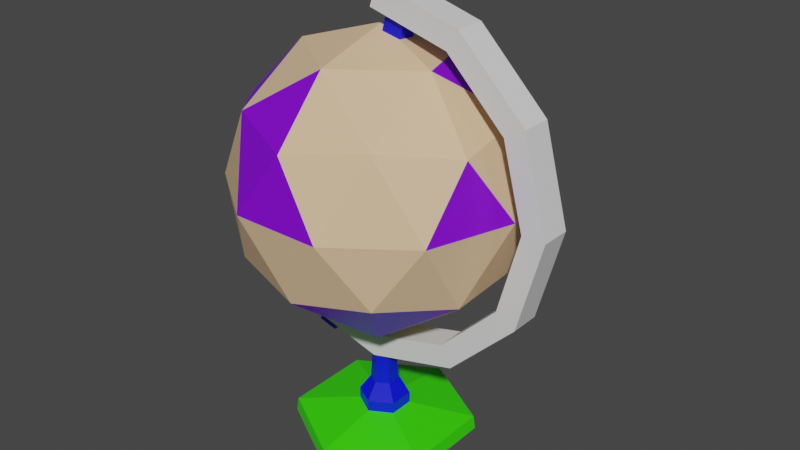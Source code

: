 # Source: globe.blend  (saved by Blender 3.6.11; exported with 4.5.12 LTS)
import bpy
from mathutils import Matrix  # noqa: F401  (used for matrix-valued properties, if any)

bpy.ops.wm.read_factory_settings(use_empty=True)
scene = bpy.context.scene
scene.name = 'Scene'

# ---- materials (node trees are filled in below, after node groups)
mat_material_001 = bpy.data.materials.new('Material.001')
mat_material_001.use_transparent_shadow = False
mat_material_002 = bpy.data.materials.new('Material.002')
mat_material_002.use_transparent_shadow = False
mat_material_003 = bpy.data.materials.new('Material.003')
mat_material_003.use_transparent_shadow = False
mat_material_004 = bpy.data.materials.new('Material.004')
mat_material_004.use_transparent_shadow = False
mat_material_005 = bpy.data.materials.new('Material.005')
mat_material_005.use_transparent_shadow = False

# ---- material node trees
mat_material_001.use_nodes = True; mat_material_001.node_tree.nodes.clear()
_N = mat_material_001.node_tree.nodes; _L = mat_material_001.node_tree.links
n0 = _N.new('ShaderNodeBsdfPrincipled'); n0.name = 'Principled BSDF'; n0.location = (10, 300)
n0.distribution = 'GGX'
n0.subsurface_method = 'RANDOM_WALK_SKIN'
n0.inputs[0].default_value = (0.8, 0.5476, 0.3278, 1.0)
n0.inputs[3].default_value = 1.45
n0.inputs[27].default_value = (0.0, 0.0, 0.0, 1.0)
n0.inputs[28].default_value = 1.0
n1 = _N.new('ShaderNodeOutputMaterial'); n1.name = 'Material Output'; n1.location = (300, 300)
_L.new(n0.outputs[0], n1.inputs[0])
n1.is_active_output = True
mat_material_002.use_nodes = True; mat_material_002.node_tree.nodes.clear()
_N = mat_material_002.node_tree.nodes; _L = mat_material_002.node_tree.links
n0 = _N.new('ShaderNodeBsdfPrincipled'); n0.name = 'Principled BSDF'; n0.location = (10, 300)
n0.distribution = 'GGX'
n0.subsurface_method = 'RANDOM_WALK_SKIN'
n0.inputs[0].default_value = (0.0, 0.003489, 0.8, 1.0)
n0.inputs[3].default_value = 1.45
n0.inputs[27].default_value = (0.0, 0.0, 0.0, 1.0)
n0.inputs[28].default_value = 1.0
n1 = _N.new('ShaderNodeOutputMaterial'); n1.name = 'Material Output'; n1.location = (300, 300)
_L.new(n0.outputs[0], n1.inputs[0])
n1.is_active_output = True
mat_material_003.use_nodes = True; mat_material_003.node_tree.nodes.clear()
_N = mat_material_003.node_tree.nodes; _L = mat_material_003.node_tree.links
n0 = _N.new('ShaderNodeBsdfPrincipled'); n0.name = 'Principled BSDF'; n0.location = (10, 300)
n0.distribution = 'GGX'
n0.subsurface_method = 'RANDOM_WALK_SKIN'
n0.inputs[0].default_value = (0.03911, 0.8, 0.0, 1.0)
n0.inputs[3].default_value = 1.45
n0.inputs[27].default_value = (0.0, 0.0, 0.0, 1.0)
n0.inputs[28].default_value = 1.0
n1 = _N.new('ShaderNodeOutputMaterial'); n1.name = 'Material Output'; n1.location = (300, 300)
_L.new(n0.outputs[0], n1.inputs[0])
n1.is_active_output = True
mat_material_004.use_nodes = True; mat_material_004.node_tree.nodes.clear()
_N = mat_material_004.node_tree.nodes; _L = mat_material_004.node_tree.links
n0 = _N.new('ShaderNodeBsdfPrincipled'); n0.name = 'Principled BSDF'; n0.location = (10, 300)
n0.distribution = 'GGX'
n0.subsurface_method = 'RANDOM_WALK_SKIN'
n0.inputs[3].default_value = 1.45
n0.inputs[27].default_value = (0.0, 0.0, 0.0, 1.0)
n0.inputs[28].default_value = 1.0
n1 = _N.new('ShaderNodeOutputMaterial'); n1.name = 'Material Output'; n1.location = (300, 300)
_L.new(n0.outputs[0], n1.inputs[0])
n1.is_active_output = True
mat_material_005.use_nodes = True; mat_material_005.node_tree.nodes.clear()
_N = mat_material_005.node_tree.nodes; _L = mat_material_005.node_tree.links
n0 = _N.new('ShaderNodeBsdfPrincipled'); n0.name = 'Principled BSDF'; n0.location = (10, 300)
n0.distribution = 'GGX'
n0.subsurface_method = 'RANDOM_WALK_SKIN'
n0.inputs[0].default_value = (0.2248, 0.0, 0.8, 1.0)
n0.inputs[3].default_value = 1.45
n0.inputs[27].default_value = (0.0, 0.0, 0.0, 1.0)
n0.inputs[28].default_value = 1.0
n1 = _N.new('ShaderNodeOutputMaterial'); n1.name = 'Material Output'; n1.location = (300, 300)
_L.new(n0.outputs[0], n1.inputs[0])
n1.is_active_output = True

# ---- world
world_world = bpy.data.worlds.new('World'); scene.world = world_world
world_world.use_nodes = True; world_world.node_tree.nodes.clear()
_N = world_world.node_tree.nodes; _L = world_world.node_tree.links
n0 = _N.new('ShaderNodeOutputWorld'); n0.name = 'World Output'; n0.location = (300, 300)
n1 = _N.new('ShaderNodeBackground'); n1.name = 'Background'; n1.location = (10, 300)
n1.inputs[0].default_value = (0.05088, 0.05088, 0.05088, 1.0)
_L.new(n1.outputs[0], n0.inputs[0])
n0.is_active_output = True
world_world.color = (0.05088, 0.05088, 0.05088)
world_world.use_sun_shadow = False
world_world.sun_shadow_jitter_overblur = 0.0

# ---- meshes
me_mesh = bpy.data.meshes.new('Mesh')
me_mesh.from_pydata([(2.905e-05, 53.26, 4.33e-06), (2.905e-05, 42.96, 16.66), (15.84, 42.96, 5.147), (9.79, 42.96, -13.48), (-9.79, 42.96, -13.48), (-15.84, 42.96, 5.147), (9.79, 26.31, 13.48), (15.84, 26.31, -5.147), (2.905e-05, 26.31, -16.66), (-15.84, 26.31, -5.147), (-9.79, 26.31, 13.48), (2.905e-05, 16.01, 4.33e-06), (2.905e-05, 50.48, 9.79), (9.311, 50.48, 3.025), (5.755, 50.48, -7.921), (-5.755, 50.48, -7.921), (-9.311, 50.48, 3.025), (9.311, 44.43, 12.82), (15.07, 44.43, -4.895), (2.905e-05, 44.43, -15.84), (-15.07, 44.43, -4.895), (-9.311, 44.43, 12.82), (5.755, 34.64, 17.71), (18.62, 34.64, 4.33e-06), (5.755, 34.64, -17.71), (-15.07, 34.64, -10.95), (-15.07, 34.64, 10.95), (-5.755, 34.64, 17.71), (15.07, 34.64, 10.95), (15.07, 34.64, -10.95), (-5.755, 34.64, -17.71), (-18.62, 34.64, 4.33e-06), (15.07, 24.85, 4.895), (9.311, 24.85, -12.82), (-9.311, 24.85, -12.82), (-15.07, 24.85, 4.895), (2.905e-05, 24.85, 15.84), (5.755, 18.79, 7.921), (9.311, 18.79, -3.026), (2.905e-05, 18.79, -9.791), (-9.311, 18.79, -3.026), (-5.755, 18.79, 7.921), (11.86, 14.09, -1.966), (20.54, 22.77, -1.966), (23.72, 34.63, -1.966), (20.54, 46.49, -1.966), (11.86, 55.17, -1.966), (0.8117, 58.23, -1.966), (-11.24, 13.94, -1.966), (2.905e-05, 10.91, -1.966), (11.86, 14.09, 1.965), (20.54, 22.77, 1.965), (23.72, 34.63, 1.965), (20.54, 46.49, 1.965), (11.86, 55.17, 1.965), (0.8117, 58.23, 1.965), (-11.24, 13.94, 1.965), (2.905e-05, 10.91, 1.965), (10.37, 16.67, -1.966), (17.96, 24.26, -1.966), (20.74, 34.63, -1.966), (17.96, 45.0, -1.966), (10.37, 52.59, -1.966), (2.905e-05, 55.37, -1.966), (-10.37, 16.67, -1.966), (2.905e-05, 13.89, -1.966), (10.37, 16.67, 1.966), (17.96, 24.26, 1.965), (20.74, 34.63, 1.965), (17.96, 45.0, 1.965), (10.37, 52.59, 1.966), (2.905e-05, 55.37, 1.965), (-10.37, 16.67, 1.965), (2.905e-05, 13.89, 1.965), (-9.893, 11.95, -1.147), (-9.893, 11.95, 1.147), (2.526, 58.43, -1.147), (2.526, 58.43, 1.147), (4.975, 57.78, -1.147), (4.975, 57.78, 1.147), (-7.443, 11.3, -1.147), (-7.443, 11.3, 1.147), (10.21, 4.768e-07, 5.895), (10.21, 4.768e-07, -5.895), (1.732e-05, 4.768e-07, -11.79), (-10.21, 4.768e-07, -5.895), (-10.21, 4.768e-07, 5.895), (1.732e-05, 4.768e-07, 11.79), (10.01, 1.776, 5.78), (10.01, 1.776, -5.78), (1.732e-05, 1.776, -11.56), (-10.01, 1.776, -5.78), (-10.01, 1.776, 5.78), (1.732e-05, 1.776, 11.56), (-7.333e-06, 4.768e-07, 4.33e-06), (2.82, 3.083, 1.628), (2.82, 3.083, -1.628), (-7.333e-06, 3.083, -3.256), (-2.82, 3.083, -1.628), (-2.82, 3.083, 1.628), (-7.333e-06, 3.083, 3.256), (2.82, 4.563, 1.628), (2.82, 4.563, -1.628), (-7.333e-06, 4.563, -3.256), (-2.82, 4.563, -1.628), (-2.82, 4.563, 1.628), (-7.333e-06, 4.563, 3.256), (1.555, 6.656, 0.8977), (1.555, 6.656, -0.8977), (-7.333e-06, 6.656, -1.795), (-1.555, 6.656, -0.8977), (-1.555, 6.656, 0.8977), (-7.333e-06, 6.656, 1.795), (1.183, 13.16, 0.683), (1.183, 13.16, -0.6831), (-7.333e-06, 13.16, -9.427e-05), (-7.333e-06, 13.16, -1.366), (-1.183, 13.16, -0.6831), (-1.183, 13.16, 0.683), (-7.333e-06, 13.16, 1.366)], [], [(0, 12, 13), (12, 1, 17), (12, 17, 13), (13, 17, 2), (0, 13, 14), (13, 2, 18), (13, 18, 14), (14, 18, 3), (0, 14, 15), (14, 3, 19), (14, 19, 15), (15, 19, 4), (0, 15, 16), (15, 4, 20), (15, 20, 16), (16, 20, 5), (0, 16, 12), (16, 5, 21), (16, 21, 12), (12, 21, 1), (1, 27, 22), (27, 10, 36), (27, 36, 22), (22, 36, 6), (2, 28, 23), (28, 6, 32), (28, 32, 23), (23, 32, 7), (3, 29, 24), (29, 7, 33), (29, 33, 24), (24, 33, 8), (4, 30, 25), (30, 8, 34), (30, 34, 25), (25, 34, 9), (5, 31, 26), (31, 9, 35), (31, 35, 26), (26, 35, 10), (6, 28, 22), (28, 2, 17), (28, 17, 22), (22, 17, 1), (7, 29, 23), (29, 3, 18), (29, 18, 23), (23, 18, 2), (8, 30, 24), (30, 4, 19), (30, 19, 24), (24, 19, 3), (9, 31, 25), (31, 5, 20), (31, 20, 25), (25, 20, 4), (10, 27, 26), (27, 1, 21), (27, 21, 26), (26, 21, 5), (11, 38, 37), (38, 7, 32), (38, 32, 37), (37, 32, 6), (11, 39, 38), (39, 8, 33), (39, 33, 38), (38, 33, 7), (11, 40, 39), (40, 9, 34), (40, 34, 39), (39, 34, 8), (11, 41, 40), (41, 10, 35), (41, 35, 40), (40, 35, 9), (11, 37, 41), (37, 6, 36), (37, 36, 41), (41, 36, 10), (42, 43, 51, 50), (43, 44, 52, 51), (44, 45, 53, 52), (45, 46, 54, 53), (46, 47, 55, 54), (48, 49, 57, 56), (49, 42, 50, 57), (43, 42, 58, 59), (44, 43, 59, 60), (45, 44, 60, 61), (46, 45, 61, 62), (47, 46, 62, 63), (49, 48, 64, 65), (42, 49, 65, 58), (50, 51, 67, 66), (51, 52, 68, 67), (52, 53, 69, 68), (53, 54, 70, 69), (54, 55, 71, 70), (56, 57, 73, 72), (57, 50, 66, 73), (59, 58, 66, 67), (60, 59, 67, 68), (61, 60, 68, 69), (62, 61, 69, 70), (63, 62, 70, 71), (65, 64, 72, 73), (58, 65, 73, 66), (55, 47, 63, 71), (56, 72, 64, 48), (74, 75, 77, 76), (76, 77, 79, 78), (78, 79, 81, 80), (80, 81, 75, 74), (75, 81, 79, 77), (80, 74, 76, 78), (82, 83, 89, 88), (83, 84, 90, 89), (84, 85, 91, 90), (85, 86, 92, 91), (86, 87, 93, 92), (87, 82, 88, 93), (83, 82, 94), (84, 83, 94), (85, 84, 94), (86, 85, 94), (87, 86, 94), (82, 87, 94), (113, 114, 115), (114, 116, 115), (116, 117, 115), (117, 118, 115), (118, 119, 115), (119, 113, 115), (88, 89, 96, 95), (89, 90, 97, 96), (90, 91, 98, 97), (91, 92, 99, 98), (92, 93, 100, 99), (93, 88, 95, 100), (95, 96, 102, 101), (96, 97, 103, 102), (97, 98, 104, 103), (98, 99, 105, 104), (99, 100, 106, 105), (100, 95, 101, 106), (101, 102, 108, 107), (102, 103, 109, 108), (103, 104, 110, 109), (104, 105, 111, 110), (105, 106, 112, 111), (106, 101, 107, 112), (107, 108, 114, 113), (108, 109, 116, 114), (109, 110, 117, 116), (110, 111, 118, 117), (111, 112, 119, 118), (112, 107, 113, 119)])
me_mesh.polygons.foreach_set('use_smooth', [True] * 158)
me_mesh.polygons.foreach_set('material_index', [0, 0, 0, 0, 0, 0, 4, 4, 0, 0, 0, 0, 0, 0, 0, 4, 0, 4, 0, 4, 4, 0, 0, 0, 4, 0, 0, 0, 0, 0, 4, 4, 0, 0, 0, 0, 0, 4, 4, 0, 0, 0, 0, 0, 0, 0, 0, 0, 4, 0, 4, 0, 0, 0, 0, 0, 0, 4, 0, 0, 0, 0, 0, 4, 0, 0, 0, 0, 0, 0, 4, 0, 0, 0, 0, 0, 4, 4, 0, 0, 3, 3, 3, 3, 3, 3, 3, 3, 3, 3, 3, 3, 3, 3, 3, 3, 3, 3, 3, 3, 3, 3, 3, 3, 3, 3, 3, 3, 3, 3, 1, 1, 1, 1, 1, 1, 2, 2, 2, 2, 2, 2, 2, 2, 2, 2, 2, 2, 1, 1, 1, 1, 1, 1, 2, 2, 2, 2, 2, 2, 1, 1, 1, 1, 1, 1, 1, 1, 1, 1, 1, 1, 1, 1, 1, 1, 1, 1])
_k = set([(0, 12), (0, 13), (0, 14), (0, 15), (0, 16), (1, 12), (1, 17), (1, 21), (1, 22), (1, 27), (2, 13), (2, 17), (2, 18), (2, 23), (2, 28), (3, 14), (3, 18), (3, 19), (3, 24), (3, 29), (4, 15), (4, 19), (4, 20), (4, 25), (4, 30), (5, 16), (5, 20), (5, 21), (5, 26), (5, 31), (6, 22), (6, 28), (6, 32), (6, 36), (6, 37), (7, 23), (7, 29), (7, 32), (7, 33), (7, 38), (8, 24), (8, 30), (8, 33), (8, 34), (8, 39), (9, 25), (9, 31), (9, 34), (9, 35), (9, 40), (10, 26), (10, 27), (10, 35), (10, 36), (10, 41), (11, 37), (11, 38), (11, 39), (11, 40), (11, 41), (12, 13), (12, 16), (12, 17), (12, 21), (13, 14), (13, 17), (13, 18), (14, 15), (14, 18), (14, 19), (15, 16), (15, 19), (15, 20), (16, 20), (16, 21), (17, 22), (17, 28), (18, 23), (18, 29), (19, 24), (19, 30), (20, 25), (20, 31), (21, 26), (21, 27), (22, 27), (22, 28), (22, 36), (23, 28), (23, 29), (23, 32), (24, 29), (24, 30), (24, 33), (25, 30), (25, 31), (25, 34), (26, 27), (26, 31), (26, 35), (27, 36), (28, 32), (29, 33), (30, 34), (31, 35), (32, 37), (32, 38), (33, 38), (33, 39), (34, 39), (34, 40), (35, 40), (35, 41), (36, 37), (36, 41), (37, 38), (37, 41), (38, 39), (39, 40), (40, 41), (42, 43), (42, 49), (42, 50), (43, 44), (43, 51), (44, 45), (44, 52), (45, 46), (45, 53), (46, 47), (46, 54), (47, 55), (47, 63), (48, 49), (48, 56), (48, 64), (49, 57), (50, 51), (50, 57), (51, 52), (52, 53), (53, 54), (54, 55), (55, 71), (56, 57), (56, 72), (58, 59), (58, 65), (58, 66), (59, 60), (59, 67), (60, 61), (60, 68), (61, 62), (61, 69), (62, 63), (62, 70), (63, 71), (64, 65), (64, 72), (65, 73), (66, 67), (66, 73), (67, 68), (68, 69), (69, 70), (70, 71), (72, 73), (74, 75), (74, 76), (74, 80), (75, 77), (75, 81), (76, 77), (76, 78), (77, 79), (78, 79), (78, 80), (79, 81), (80, 81), (82, 83), (82, 87), (82, 88), (83, 84), (83, 89), (84, 85), (84, 90), (85, 86), (85, 91), (86, 87), (86, 92), (87, 93), (88, 89), (88, 93), (88, 95), (89, 90), (89, 96), (90, 91), (90, 97), (91, 92), (91, 98), (92, 93), (92, 99), (93, 100), (95, 96), (95, 100), (95, 101), (96, 97), (96, 102), (97, 98), (97, 103), (98, 99), (98, 104), (99, 100), (99, 105), (100, 106), (101, 102), (101, 106), (101, 107), (102, 103), (102, 108), (103, 104), (103, 109), (104, 105), (104, 110), (105, 106), (105, 111), (106, 112), (107, 108), (107, 112), (107, 113), (108, 109), (108, 114), (109, 110), (109, 116), (110, 111), (110, 117), (111, 112), (111, 118), (112, 119), (113, 114), (113, 119), (114, 116), (116, 117), (117, 118), (118, 119)])
me_mesh.attributes.new('sharp_edge', 'BOOLEAN', 'EDGE').data.foreach_set('value', [ (min(e.vertices), max(e.vertices)) in _k for e in me_mesh.edges])
_uv = me_mesh.uv_layers.new(name='map1')
_uv.uv.foreach_set('vector', [0.3368, 0.4489, 0.3368, 0.4489, 0.3368, 0.4489, 0.3368, 0.4489, 0.3368, 0.4489, 0.3368, 0.4489, 0.3368, 0.4489, 0.3368, 0.4489, 0.3368, 0.4489, 0.1763, 0.3006, 0.1763, 0.3006, 0.1763, 0.3006, 0.3368, 0.4489, 0.3368, 0.4489, 0.3368, 0.4489, 0.3368, 0.4489, 0.3368, 0.4489, 0.3368, 0.4489, 0.3368, 0.4489, 0.3368, 0.4489, 0.3368, 0.4489, 0.3368, 0.4489, 0.3368, 0.4489, 0.3368, 0.4489, 0.1763, 0.3006, 0.1763, 0.3006, 0.1763, 0.3006, 0.3368, 0.4489, 0.3368, 0.4489, 0.3368, 0.4489, 0.1763, 0.3006, 0.1763, 0.3006, 0.1763, 0.3006, 0.1763, 0.3006, 0.1763, 0.3006, 0.1763, 0.3006, 0.1763, 0.3006, 0.1763, 0.3006, 0.1763, 0.3006, 0.1763, 0.3006, 0.1763, 0.3006, 0.1763, 0.3006, 0.1763, 0.3006, 0.1763, 0.3006, 0.1763, 0.3006, 0.1763, 0.3006, 0.1763, 0.3006, 0.1763, 0.3006, 0.3368, 0.4489, 0.3368, 0.4489, 0.3368, 0.4489, 0.3368, 0.4489, 0.3368, 0.4489, 0.3368, 0.4489, 0.3368, 0.4489, 0.3368, 0.4489, 0.3368, 0.4489, 0.3368, 0.4489, 0.3368, 0.4489, 0.3368, 0.4489, 0.3368, 0.4489, 0.3368, 0.4489, 0.3368, 0.4489, 0.3368, 0.4489, 0.3368, 0.4489, 0.3368, 0.4489, 0.3368, 0.4489, 0.3368, 0.4489, 0.3368, 0.4489, 0.3368, 0.4489, 0.3368, 0.4489, 0.3368, 0.4489, 0.3368, 0.4489, 0.3368, 0.4489, 0.3368, 0.4489, 0.1763, 0.3006, 0.1763, 0.3006, 0.1763, 0.3006, 0.3368, 0.4489, 0.3368, 0.4489, 0.3368, 0.4489, 0.3368, 0.4489, 0.3368, 0.4489, 0.3368, 0.4489, 0.3368, 0.4489, 0.3368, 0.4489, 0.3368, 0.4489, 0.1763, 0.3006, 0.1763, 0.3006, 0.1763, 0.3006, 0.3368, 0.4489, 0.3368, 0.4489, 0.3368, 0.4489, 0.3368, 0.4489, 0.3368, 0.4489, 0.3368, 0.4489, 0.3368, 0.4489, 0.3368, 0.4489, 0.3368, 0.4489, 0.1763, 0.3006, 0.1763, 0.3006, 0.1763, 0.3006, 0.1763, 0.3006, 0.1763, 0.3006, 0.1763, 0.3006, 0.3368, 0.4489, 0.3368, 0.4489, 0.3368, 0.4489, 0.3368, 0.4489, 0.3368, 0.4489, 0.3368, 0.4489, 0.3368, 0.4489, 0.3368, 0.4489, 0.3368, 0.4489, 0.3368, 0.4489, 0.3368, 0.4489, 0.3368, 0.4489, 0.3368, 0.4489, 0.3368, 0.4489, 0.3368, 0.4489, 0.1763, 0.3006, 0.1763, 0.3006, 0.1763, 0.3006, 0.3368, 0.4489, 0.3368, 0.4489, 0.3368, 0.4489, 0.3368, 0.4489, 0.3368, 0.4489, 0.3368, 0.4489, 0.3368, 0.4489, 0.3368, 0.4489, 0.3368, 0.4489, 0.3368, 0.4489, 0.3368, 0.4489, 0.3368, 0.4489, 0.3368, 0.4489, 0.3368, 0.4489, 0.3368, 0.4489, 0.3368, 0.4489, 0.3368, 0.4489, 0.3368, 0.4489, 0.3368, 0.4489, 0.3368, 0.4489, 0.3368, 0.4489, 0.3368, 0.4489, 0.3368, 0.4489, 0.3368, 0.4489, 0.3368, 0.4489, 0.3368, 0.4489, 0.3368, 0.4489, 0.3368, 0.4489, 0.3368, 0.4489, 0.3368, 0.4489, 0.3368, 0.4489, 0.3368, 0.4489, 0.3368, 0.4489, 0.3368, 0.4489, 0.3368, 0.4489, 0.3368, 0.4489, 0.3368, 0.4489, 0.3368, 0.4489, 0.3368, 0.4489, 0.3368, 0.4489, 0.3368, 0.4489, 0.3368, 0.4489, 0.3368, 0.4489, 0.3368, 0.4489, 0.3368, 0.4489, 0.1763, 0.3006, 0.1763, 0.3006, 0.1763, 0.3006, 0.1763, 0.3006, 0.1763, 0.3006, 0.1763, 0.3006, 0.1763, 0.3006, 0.1763, 0.3006, 0.1763, 0.3006, 0.3368, 0.4489, 0.3368, 0.4489, 0.3368, 0.4489, 0.3368, 0.4489, 0.3368, 0.4489, 0.3368, 0.4489, 0.3368, 0.4489, 0.3368, 0.4489, 0.3368, 0.4489, 0.3368, 0.4489, 0.3368, 0.4489, 0.3368, 0.4489, 0.1763, 0.3006, 0.1763, 0.3006, 0.1763, 0.3006, 0.3368, 0.4489, 0.3368, 0.4489, 0.3368, 0.4489, 0.3368, 0.4489, 0.3368, 0.4489, 0.3368, 0.4489, 0.3368, 0.4489, 0.3368, 0.4489, 0.3368, 0.4489, 0.3368, 0.4489, 0.3368, 0.4489, 0.3368, 0.4489, 0.3368, 0.4489, 0.3368, 0.4489, 0.3368, 0.4489, 0.1763, 0.3006, 0.1763, 0.3006, 0.1763, 0.3006, 0.3368, 0.4489, 0.3368, 0.4489, 0.3368, 0.4489, 0.3368, 0.4489, 0.3368, 0.4489, 0.3368, 0.4489, 0.3368, 0.4489, 0.3368, 0.4489, 0.3368, 0.4489, 0.3368, 0.4489, 0.3368, 0.4489, 0.3368, 0.4489, 0.3368, 0.4489, 0.3368, 0.4489, 0.3368, 0.4489, 0.3368, 0.4489, 0.3368, 0.4489, 0.3368, 0.4489, 0.3368, 0.4489, 0.3368, 0.4489, 0.3368, 0.4489, 0.3368, 0.4489, 0.3368, 0.4489, 0.3368, 0.4489, 0.3368, 0.4489, 0.3368, 0.4489, 0.3368, 0.4489, 0.3368, 0.4489, 0.3368, 0.4489, 0.3368, 0.4489, 0.06001, 0.326, 0.06001, 0.326, 0.06001, 0.326, 0.06001, 0.326, 0.06001, 0.326, 0.06001, 0.326, 0.06001, 0.326, 0.06001, 0.326, 0.06001, 0.326, 0.06001, 0.326, 0.06001, 0.326, 0.06001, 0.326, 0.06001, 0.326, 0.06001, 0.326, 0.06001, 0.326, 0.06001, 0.326, 0.06001, 0.326, 0.06001, 0.326, 0.06001, 0.326, 0.06001, 0.326, 0.06001, 0.326, 0.06001, 0.326, 0.06001, 0.326, 0.06001, 0.326, 0.06001, 0.326, 0.06001, 0.326, 0.06001, 0.326, 0.06001, 0.326, 0.06001, 0.326, 0.06001, 0.326, 0.06001, 0.326, 0.06001, 0.326, 0.06001, 0.326, 0.06001, 0.326, 0.06001, 0.326, 0.06001, 0.326, 0.06001, 0.326, 0.06001, 0.326, 0.06001, 0.326, 0.06001, 0.326, 0.06001, 0.326, 0.06001, 0.326, 0.06001, 0.326, 0.06001, 0.326, 0.06001, 0.326, 0.06001, 0.326, 0.06001, 0.326, 0.06001, 0.326, 0.06001, 0.326, 0.06001, 0.326, 0.06001, 0.326, 0.06001, 0.326, 0.06001, 0.326, 0.06001, 0.326, 0.06001, 0.326, 0.06001, 0.326, 0.06001, 0.326, 0.06001, 0.326, 0.06001, 0.326, 0.06001, 0.326, 0.06001, 0.326, 0.06001, 0.326, 0.06001, 0.326, 0.06001, 0.326, 0.06001, 0.326, 0.06001, 0.326, 0.06001, 0.326, 0.06001, 0.326, 0.06001, 0.326, 0.06001, 0.326, 0.06001, 0.326, 0.06001, 0.326, 0.06001, 0.326, 0.06001, 0.326, 0.06001, 0.326, 0.06001, 0.326, 0.06001, 0.326, 0.06001, 0.326, 0.06001, 0.326, 0.06001, 0.326, 0.06001, 0.326, 0.06001, 0.326, 0.06001, 0.326, 0.06001, 0.326, 0.06001, 0.326, 0.06001, 0.326, 0.06001, 0.326, 0.06001, 0.326, 0.06001, 0.326, 0.06001, 0.326, 0.06001, 0.326, 0.06001, 0.326, 0.06001, 0.326, 0.06001, 0.326, 0.06001, 0.326, 0.06001, 0.326, 0.06001, 0.326, 0.06001, 0.326, 0.06001, 0.326, 0.06001, 0.326, 0.06001, 0.326, 0.06001, 0.326, 0.06001, 0.326, 0.06001, 0.326, 0.06001, 0.326, 0.06001, 0.326, 0.06001, 0.326, 0.06001, 0.326, 0.06001, 0.326, 0.06001, 0.326, 0.06001, 0.326, 0.06001, 0.326, 0.06001, 0.326, 0.06001, 0.326, 0.06001, 0.326, 0.06001, 0.326, 0.06001, 0.326, 0.06001, 0.326, 0.06001, 0.326, 0.06001, 0.326, 0.1005, 0.3795, 0.1005, 0.3795, 0.1002, 0.3786, 0.1003, 0.3786, 0.1003, 0.3786, 0.1002, 0.3786, 0.1002, 0.3786, 0.1002, 0.3786, 0.1002, 0.3786, 0.1002, 0.3786, 0.1004, 0.3796, 0.1005, 0.3795, 0.1005, 0.3795, 0.1004, 0.3796, 0.1005, 0.3795, 0.1005, 0.3795, 0.1005, 0.3795, 0.1004, 0.3796, 0.1002, 0.3786, 0.1002, 0.3786, 0.1005, 0.3795, 0.1005, 0.3795, 0.1003, 0.3786, 0.1002, 0.3786, 0.08075, 0.2768, 0.0811, 0.2766, 0.0811, 0.2766, 0.08076, 0.2767, 0.0811, 0.2766, 0.08158, 0.2767, 0.08157, 0.2766, 0.0811, 0.2766, 0.08158, 0.2767, 0.08175, 0.2769, 0.08174, 0.2769, 0.08157, 0.2766, 0.08175, 0.2769, 0.0814, 0.2772, 0.0814, 0.2771, 0.08174, 0.2769, 0.0814, 0.2772, 0.08087, 0.2771, 0.08088, 0.277, 0.0814, 0.2771, 0.08087, 0.2771, 0.08075, 0.2768, 0.08076, 0.2767, 0.08088, 0.277, 0.0811, 0.2766, 0.08075, 0.2768, 0.08124, 0.2769, 0.08158, 0.2767, 0.0811, 0.2766, 0.08124, 0.2769, 0.08175, 0.2769, 0.08158, 0.2767, 0.08124, 0.2769, 0.0814, 0.2772, 0.08175, 0.2769, 0.08124, 0.2769, 0.08087, 0.2771, 0.0814, 0.2772, 0.08124, 0.2769, 0.08075, 0.2768, 0.08087, 0.2771, 0.08124, 0.2769, 0.05996, 0.3509, 0.05996, 0.3509, 0.05996, 0.3509, 0.05996, 0.3509, 0.05996, 0.3509, 0.05996, 0.3509, 0.05996, 0.3509, 0.05996, 0.3509, 0.05996, 0.3509, 0.05996, 0.3509, 0.05996, 0.3509, 0.05996, 0.3509, 0.05996, 0.3509, 0.05996, 0.3509, 0.05996, 0.3509, 0.05996, 0.3509, 0.05996, 0.3509, 0.05996, 0.3509, 0.08076, 0.2767, 0.0811, 0.2766, 0.08116, 0.2766, 0.08095, 0.2767, 0.0811, 0.2766, 0.08157, 0.2766, 0.08144, 0.2766, 0.08116, 0.2766, 0.08157, 0.2766, 0.08174, 0.2769, 0.08153, 0.2768, 0.08144, 0.2766, 0.08174, 0.2769, 0.0814, 0.2771, 0.08133, 0.2769, 0.08153, 0.2768, 0.0814, 0.2771, 0.08088, 0.277, 0.08103, 0.2769, 0.08133, 0.2769, 0.08088, 0.277, 0.08076, 0.2767, 0.08095, 0.2767, 0.08103, 0.2769, 0.02604, 0.279, 0.02587, 0.2789, 0.02588, 0.2787, 0.02604, 0.2788, 0.02587, 0.2789, 0.02618, 0.2788, 0.02619, 0.2786, 0.02588, 0.2787, 0.02618, 0.2788, 0.02666, 0.2789, 0.02667, 0.2787, 0.02619, 0.2786, 0.02666, 0.2789, 0.02686, 0.279, 0.02687, 0.2788, 0.02667, 0.2787, 0.02686, 0.279, 0.02655, 0.2791, 0.02656, 0.2789, 0.02687, 0.2788, 0.02655, 0.2791, 0.02604, 0.279, 0.02604, 0.2788, 0.02656, 0.2789, 0.02604, 0.2788, 0.02588, 0.2787, 0.0261, 0.2785, 0.0262, 0.2785, 0.02588, 0.2787, 0.02619, 0.2786, 0.02627, 0.2784, 0.0261, 0.2785, 0.02619, 0.2786, 0.02667, 0.2787, 0.02654, 0.2784, 0.02627, 0.2784, 0.02667, 0.2787, 0.02687, 0.2788, 0.02665, 0.2785, 0.02654, 0.2784, 0.02687, 0.2788, 0.02656, 0.2789, 0.02648, 0.2785, 0.02665, 0.2785, 0.02656, 0.2789, 0.02604, 0.2788, 0.0262, 0.2785, 0.02648, 0.2785, 0.05996, 0.3509, 0.05996, 0.3509, 0.05996, 0.3509, 0.05996, 0.3509, 0.05996, 0.3509, 0.05996, 0.3509, 0.05996, 0.3509, 0.05996, 0.3509, 0.05996, 0.3509, 0.05996, 0.3509, 0.05996, 0.3509, 0.05996, 0.3509, 0.05996, 0.3509, 0.05996, 0.3509, 0.05996, 0.3509, 0.05996, 0.3509, 0.05996, 0.3509, 0.05996, 0.3509, 0.05996, 0.3509, 0.05996, 0.3509, 0.05996, 0.3509, 0.05996, 0.3509, 0.05996, 0.3509, 0.05996, 0.3509])
_uv.active_render = True
_uv = me_mesh.uv_layers.new(name='UVChannel_1')
_uv.uv.foreach_set('vector', [0.6, 1.0, 0.5, 0.8238, 0.7, 0.8238, 0.5, 0.8238, 0.5, 0.6476, 0.6, 0.6762, 0.5, 0.8238, 0.6, 0.6762, 0.7, 0.8238, 0.7, 0.8238, 0.6, 0.6762, 0.7, 0.6476, 0.8, 1.0, 0.7, 0.8238, 0.9, 0.8238, 0.7, 0.8238, 0.7, 0.6476, 0.8, 0.6762, 0.7, 0.8238, 0.8, 0.6762, 0.9, 0.8238, 0.9, 0.8238, 0.8, 0.6762, 0.9, 0.6476, 3.725e-08, 1.0, -0.1, 0.8238, 0.1, 0.8238, -0.1, 0.8238, -0.1, 0.6476, 3.795e-08, 0.6762, -0.1, 0.8238, 3.795e-08, 0.6762, 0.1, 0.8238, 0.1, 0.8238, 3.795e-08, 0.6762, 0.1, 0.6476, 0.2, 1.0, 0.1, 0.8238, 0.3, 0.8238, 0.1, 0.8238, 0.1, 0.6476, 0.2, 0.6762, 0.1, 0.8238, 0.2, 0.6762, 0.3, 0.8238, 0.3, 0.8238, 0.2, 0.6762, 0.3, 0.6476, 0.4, 1.0, 0.3, 0.8238, 0.5, 0.8238, 0.3, 0.8238, 0.3, 0.6476, 0.4, 0.6762, 0.3, 0.8238, 0.4, 0.6762, 0.5, 0.8238, 0.5, 0.8238, 0.4, 0.6762, 0.5, 0.6476, 0.5, 0.6476, 0.45, 0.5, 0.55, 0.5, 0.45, 0.5, 0.4, 0.3524, 0.5, 0.3238, 0.45, 0.5, 0.5, 0.3238, 0.55, 0.5, 0.55, 0.5, 0.5, 0.3238, 0.6, 0.3524, 0.7, 0.6476, 0.65, 0.5, 0.75, 0.5, 0.65, 0.5, 0.6, 0.3524, 0.7, 0.3238, 0.65, 0.5, 0.7, 0.3238, 0.75, 0.5, 0.75, 0.5, 0.7, 0.3238, 0.8, 0.3524, 0.9, 0.6476, 0.85, 0.5, 0.95, 0.5, 0.85, 0.5, 0.8, 0.3524, 0.9, 0.3238, 0.85, 0.5, 0.9, 0.3238, 0.95, 0.5, -0.05, 0.5, -0.1, 0.3238, 3.795e-08, 0.3524, 0.1, 0.6476, 0.05, 0.5, 0.15, 0.5, 0.05, 0.5, 3.795e-08, 0.3524, 0.1, 0.3238, 0.05, 0.5, 0.1, 0.3238, 0.15, 0.5, 0.15, 0.5, 0.1, 0.3238, 0.2, 0.3524, 0.3, 0.6476, 0.25, 0.5, 0.35, 0.5, 0.25, 0.5, 0.2, 0.3524, 0.3, 0.3238, 0.25, 0.5, 0.3, 0.3238, 0.35, 0.5, 0.35, 0.5, 0.3, 0.3238, 0.4, 0.3524, 0.6, 0.3524, 0.65, 0.5, 0.55, 0.5, 0.65, 0.5, 0.7, 0.6476, 0.6, 0.6762, 0.65, 0.5, 0.6, 0.6762, 0.55, 0.5, 0.55, 0.5, 0.6, 0.6762, 0.5, 0.6476, 0.8, 0.3524, 0.85, 0.5, 0.75, 0.5, 0.85, 0.5, 0.9, 0.6476, 0.8, 0.6762, 0.85, 0.5, 0.8, 0.6762, 0.75, 0.5, 0.75, 0.5, 0.8, 0.6762, 0.7, 0.6476, 3.795e-08, 0.3524, 0.05, 0.5, -0.05, 0.5, 0.05, 0.5, 0.1, 0.6476, 3.795e-08, 0.6762, 0.05, 0.5, 3.795e-08, 0.6762, -0.05, 0.5, -0.05, 0.5, 3.795e-08, 0.6762, -0.1, 0.6476, 0.2, 0.3524, 0.25, 0.5, 0.15, 0.5, 0.25, 0.5, 0.3, 0.6476, 0.2, 0.6762, 0.25, 0.5, 0.2, 0.6762, 0.15, 0.5, 0.15, 0.5, 0.2, 0.6762, 0.1, 0.6476, 0.4, 0.3524, 0.45, 0.5, 0.35, 0.5, 0.45, 0.5, 0.5, 0.6476, 0.4, 0.6762, 0.45, 0.5, 0.4, 0.6762, 0.35, 0.5, 0.35, 0.5, 0.4, 0.6762, 0.3, 0.6476, 0.7, 0.0, 0.8, 0.1762, 0.6, 0.1762, 0.8, 0.1762, 0.8, 0.3524, 0.7, 0.3238, 0.8, 0.1762, 0.7, 0.3238, 0.6, 0.1762, 0.6, 0.1762, 0.7, 0.3238, 0.6, 0.3524, -0.1, 0.0, 3.795e-08, 0.1762, -0.2, 0.1762, 3.795e-08, 0.1762, 3.795e-08, 0.3524, -0.1, 0.3238, 3.795e-08, 0.1762, -0.1, 0.3238, -0.2, 0.1762, 0.8, 0.1762, 0.9, 0.3238, 0.8, 0.3524, 0.1, 0.0, 0.2, 0.1762, 3.795e-08, 0.1762, 0.2, 0.1762, 0.2, 0.3524, 0.1, 0.3238, 0.2, 0.1762, 0.1, 0.3238, 3.795e-08, 0.1762, 3.795e-08, 0.1762, 0.1, 0.3238, 3.795e-08, 0.3524, 0.3, 0.0, 0.4, 0.1762, 0.2, 0.1762, 0.4, 0.1762, 0.4, 0.3524, 0.3, 0.3238, 0.4, 0.1762, 0.3, 0.3238, 0.2, 0.1762, 0.2, 0.1762, 0.3, 0.3238, 0.2, 0.3524, 0.5, 0.0, 0.6, 0.1762, 0.4, 0.1762, 0.6, 0.1762, 0.6, 0.3524, 0.5, 0.3238, 0.6, 0.1762, 0.5, 0.3238, 0.4, 0.1762, 0.4, 0.1762, 0.5, 0.3238, 0.4, 0.3524, 0.3, 0.0, 0.3, 0.0, 0.3, 0.0, 0.3, 0.0, 0.3, 0.0, 0.3, 0.0, 0.3, 0.0, 0.3, 0.0, 0.3, 0.0, 0.3, 0.0, 0.3, 0.0, 0.3, 0.0, 0.3, 0.0, 0.3, 0.0, 0.3, 0.0, 0.3, 0.0, 0.3, 0.0, 0.3, 0.0, 0.3, 0.0, 0.3, 0.0, 0.3, 0.0, 0.3, 0.0, 0.3, 0.0, 0.3, 0.0, 0.3, 0.0, 0.3, 0.0, 0.3, 0.0, 0.3, 0.0, 0.3, 0.0, 0.3, 0.0, 0.3, 0.0, 0.3, 0.0, 0.3, 0.0, 0.3, 0.0, 0.3, 0.0, 0.3, 0.0, 0.3, 0.0, 0.3, 0.0, 0.3, 0.0, 0.3, 0.0, 0.3, 0.0, 0.3, 0.0, 0.3, 0.0, 0.3, 0.0, 0.3, 0.0, 0.3, 0.0, 0.3, 0.0, 0.3, 0.0, 0.3, 0.0, 0.3, 0.0, 0.3, 0.0, 0.3, 0.0, 0.3, 0.0, 0.3, 0.0, 0.3, 0.0, 0.3, 0.0, 0.3, 0.0, 0.3, 0.0, 0.3, 0.0, 0.3, 0.0, 0.3, 0.0, 0.3, 0.0, 0.3, 0.0, 0.3, 0.0, 0.3, 0.0, 0.3, 0.0, 0.3, 0.0, 0.3, 0.0, 0.3, 0.0, 0.3, 0.0, 0.3, 0.0, 0.3, 0.0, 0.3, 0.0, 0.3, 0.0, 0.3, 0.0, 0.3, 0.0, 0.3, 0.0, 0.3, 0.0, 0.3, 0.0, 0.3, 0.0, 0.3, 0.0, 0.3, 0.0, 0.3, 0.0, 0.3, 0.0, 0.3, 0.0, 0.3, 0.0, 0.3, 0.0, 0.3, 0.0, 0.3, 0.0, 0.3, 0.0, 0.3, 0.0, 0.3, 0.0, 0.3, 0.0, 0.3, 0.0, 0.3, 0.0, 0.3, 0.0, 0.3, 0.0, 0.3, 0.0, 0.3, 0.0, 0.3, 0.0, 0.3, 0.0, 0.3, 0.0, 0.3, 0.0, 0.3, 0.0, 0.3, 0.0, 0.3, 0.0, 0.3, 0.0, 0.3, 0.0, 0.3, 0.0, 0.3, 0.0, 0.3, 0.0, 0.3, 0.0, 0.3, 0.0, 0.3, 0.0, 0.3, 0.0, 0.3, 0.0, 0.3, 0.0, 0.3, 0.0, 0.3, 0.0, 0.3, 0.0, 0.3, 0.0, 0.3, 0.0, 0.3, 0.0, 0.3, 0.0, 0.3, 0.0, 0.3, 0.0, 0.3, 0.0, 0.3, 0.0, 0.3, 0.0, 0.3, 0.0, 0.3, 0.0, 0.3, 0.0, 0.3, 0.0, 0.3, 0.0, 0.3, 0.0, 0.3, 0.0, 0.3, 0.0, 0.3, 0.0, 0.3, 0.0, 0.3, 0.0, 0.3, 0.0, 0.3, 0.0, 0.3, 0.0, 0.3, 0.0, 0.3, 0.0, 0.3, 0.0, 0.3, 0.0, 0.3, 0.0, 0.3, 0.0, 0.3, 0.0, 0.3, 0.0, 0.3, 0.0, 0.3, 0.0, 0.3, 0.0, 0.3, 0.0, 0.3, 0.0, 0.3, 0.0, 0.3, 0.0, 0.3, 0.0, 0.3, 0.0, 0.3, 0.0, 0.3, 0.0, 0.3, 0.0, 0.3, 0.0, 0.3, 0.0, 0.3, 0.0, 0.3, 0.0, 0.3, 0.0, 0.3, 0.0, 0.3, 0.0, 0.3, 0.0, 0.3, 0.0, 0.3, 0.0, 0.3, 0.0, 0.3, 0.0, 0.3, 0.0, 0.3, 0.0, 0.3, 0.0, 0.3, 0.0, 0.3, 0.0, 0.3, 0.0, 0.3, 0.0, 0.3, 0.0, 0.3, 0.0, 0.3, 0.0, 0.3, 0.0, 0.3, 0.0, 0.3, 0.0, 0.3, 0.0, 0.3, 0.0, 0.3, 0.0, 0.3, 0.0, 0.3, 0.0, 0.3, 0.0, 0.3, 0.0, 0.3, 0.0, 0.3, 0.0, 0.3, 0.0, 0.3, 0.0, 0.3, 0.0, 0.3, 0.0, 0.3, 0.0, 0.3, 0.0, 0.3, 0.0, 0.3, 0.0, 0.3, 0.0, 0.3, 0.0, 0.3, 0.0, 0.3, 0.0, 0.3, 0.0, 0.3, 0.0, 0.3, 0.0, 0.3, 0.0, 0.3, 0.0, 0.3, 0.0, 0.3, 0.0, 0.3, 0.0, 0.3, 0.0, 0.3, 0.0, 0.3, 0.0, 0.3, 0.0, 0.3, 0.0, 0.3, 0.0, 0.3, 0.0, 0.3, 0.0, 0.3, 0.0, 0.3, 0.0, 0.3, 0.0, 0.3, 0.0, 0.3, 0.0, 0.3, 0.0, 0.3, 0.0, 0.3, 0.0, 0.3, 0.0, 0.3, 0.0, 0.3, 0.0, 0.3, 0.0, 0.3, 0.0, 0.3, 0.0, 0.3, 0.0, 0.3, 0.0, 0.3, 0.0, 0.3, 0.0, 0.3, 0.0, 0.3, 0.0, 0.3, 0.0, 0.3, 0.0, 0.3, 0.0, 0.3, 0.0, 0.3, 0.0, 0.3, 0.0, 0.3, 0.0, 0.3, 0.0, 0.3, 0.0, 0.3, 0.0, 0.3, 0.0, 0.3, 0.0, 0.3, 0.0, 0.3, 0.0, 0.3, 0.0, 0.3, 0.0, 0.3, 0.0, 0.3, 0.0, 0.3, 0.0, 0.3, 0.0, 0.3, 0.0, 0.3, 0.0, 0.3, 0.0, 0.3, 0.0, 0.3, 0.0, 0.3, 0.0, 0.3, 0.0, 0.3, 0.0, 0.3, 0.0, 0.3, 0.0, 0.3, 0.0, 0.3, 0.0, 0.3, 0.0, 0.3, 0.0, 0.3, 0.0, 0.3, 0.0, 0.3, 0.0, 0.3, 0.0, 0.3, 0.0, 0.3, 0.0, 0.3, 0.0, 0.3, 0.0, 0.3, 0.0, 0.3, 0.0, 0.3, 0.0, 0.3, 0.0, 0.3, 0.0, 0.3, 0.0, 0.3, 0.0, 0.3, 0.0, 0.3, 0.0, 0.3, 0.0, 0.3, 0.0, 0.3, 0.0, 0.3, 0.0])
me_mesh.materials.append(mat_material_001)
me_mesh.materials.append(mat_material_002)
me_mesh.materials.append(mat_material_003)
me_mesh.materials.append(mat_material_004)
me_mesh.materials.append(mat_material_005)
me_mesh.update()
me_mesh.normals_split_custom_set([tuple(v) for v in zip(*[iter([0.1947, 0.9435, 0.268, 0.1947, 0.9435, 0.268, 0.1947, 0.9435, 0.268, 0.1947, 0.6617, 0.724, 0.1947, 0.6617, 0.724, 0.1947, 0.6617, 0.724, 0.3568, 0.7947, 0.4911, 0.3568, 0.7947, 0.4911, 0.3568, 0.7947, 0.4911, 0.6284, 0.6617, 0.4089, 0.6284, 0.6617, 0.4089, 0.6284, 0.6617, 0.4089, 0.3151, 0.9435, -0.1024, 0.3151, 0.9435, -0.1024, 0.3151, 0.9435, -0.1024, 0.7488, 0.6617, 0.03853, 0.7488, 0.6617, 0.03853, 0.7488, 0.6617, 0.03853, 0.5774, 0.7947, -0.1876, 0.5774, 0.7947, -0.1876, 0.5774, 0.7947, -0.1876, 0.5831, 0.6617, -0.4713, 0.5831, 0.6617, -0.4713, 0.5831, 0.6617, -0.4713, 3.116e-06, 0.9435, -0.3313, 3.116e-06, 0.9435, -0.3313, 3.116e-06, 0.9435, -0.3313, 0.268, 0.6617, -0.7002, 0.268, 0.6617, -0.7002, 0.268, 0.6617, -0.7002, 2.66e-06, 0.7947, -0.6071, 2.66e-06, 0.7947, -0.6071, 2.66e-06, 0.7947, -0.6071, -0.268, 0.6617, -0.7002, -0.268, 0.6617, -0.7002, -0.268, 0.6617, -0.7002, -0.3151, 0.9435, -0.1024, -0.3151, 0.9435, -0.1024, -0.3151, 0.9435, -0.1024, -0.5831, 0.6617, -0.4713, -0.5831, 0.6617, -0.4713, -0.5831, 0.6617, -0.4713, -0.5774, 0.7947, -0.1876, -0.5774, 0.7947, -0.1876, -0.5774, 0.7947, -0.1876, -0.7488, 0.6617, 0.03853, -0.7488, 0.6617, 0.03853, -0.7488, 0.6617, 0.03853, -0.1947, 0.9435, 0.268, -0.1947, 0.9435, 0.268, -0.1947, 0.9435, 0.268, -0.6284, 0.6617, 0.4089, -0.6284, 0.6617, 0.4089, -0.6284, 0.6617, 0.4089, -0.3568, 0.7947, 0.4911, -0.3568, 0.7947, 0.4911, -0.3568, 0.7947, 0.4911, -0.1947, 0.6617, 0.724, -0.1947, 0.6617, 0.724, -0.1947, 0.6617, 0.724, 0.0, 0.1257, 0.9921, 0.0, 0.1257, 0.9921, 0.0, 0.1257, 0.9921, -0.268, -0.3304, 0.905, -0.268, -0.3304, 0.905, -0.268, -0.3304, 0.905, 0.0, -0.1876, 0.9822, 0.0, -0.1876, 0.9822, 0.0, -0.1876, 0.9822, 0.268, -0.3304, 0.905, 0.268, -0.3304, 0.905, 0.268, -0.3304, 0.905, 0.9435, 0.1256, 0.3066, 0.9435, 0.1256, 0.3066, 0.9435, 0.1256, 0.3066, 0.7779, -0.3304, 0.5346, 0.7779, -0.3304, 0.5346, 0.7779, -0.3304, 0.5346, 0.9342, -0.1876, 0.3035, 0.9342, -0.1876, 0.3035, 0.9342, -0.1876, 0.3035, 0.9435, -0.3304, 0.02474, 0.9435, -0.3304, 0.02474, 0.9435, -0.3304, 0.02474, 0.5831, 0.1256, -0.8026, 0.5831, 0.1256, -0.8026, 0.5831, 0.1256, -0.8026, 0.7488, -0.3304, -0.5746, 0.7488, -0.3304, -0.5746, 0.7488, -0.3304, -0.5746, 0.5774, -0.1876, -0.7946, 0.5774, -0.1876, -0.7946, 0.5774, -0.1876, -0.7946, 0.3151, -0.3304, -0.8897, 0.3151, -0.3304, -0.8897, 0.3151, -0.3304, -0.8897, -0.5831, 0.1256, -0.8026, -0.5831, 0.1256, -0.8026, -0.5831, 0.1256, -0.8026, -0.3151, -0.3304, -0.8897, -0.3151, -0.3304, -0.8897, -0.3151, -0.3304, -0.8897, -0.5774, -0.1876, -0.7946, -0.5774, -0.1876, -0.7946, -0.5774, -0.1876, -0.7946, -0.7488, -0.3304, -0.5746, -0.7488, -0.3304, -0.5746, -0.7488, -0.3304, -0.5746, -0.9435, 0.1256, 0.3066, -0.9435, 0.1256, 0.3066, -0.9435, 0.1256, 0.3066, -0.9435, -0.3304, 0.02475, -0.9435, -0.3304, 0.02475, -0.9435, -0.3304, 0.02475, -0.9342, -0.1876, 0.3035, -0.9342, -0.1876, 0.3035, -0.9342, -0.1876, 0.3035, -0.7779, -0.3304, 0.5346, -0.7779, -0.3304, 0.5346, -0.7779, -0.3304, 0.5346, 0.5831, -0.1256, 0.8026, 0.5831, -0.1256, 0.8026, 0.5831, -0.1256, 0.8026, 0.7488, 0.3304, 0.5746, 0.7488, 0.3304, 0.5746, 0.7488, 0.3304, 0.5746, 0.5774, 0.1876, 0.7946, 0.5774, 0.1876, 0.7946, 0.5774, 0.1876, 0.7946, 0.3151, 0.3304, 0.8897, 0.3151, 0.3304, 0.8897, 0.3151, 0.3304, 0.8897, 0.9435, -0.1256, -0.3066, 0.9435, -0.1256, -0.3066, 0.9435, -0.1256, -0.3066, 0.7779, 0.3304, -0.5346, 0.7779, 0.3304, -0.5346, 0.7779, 0.3304, -0.5346, 0.9342, 0.1876, -0.3035, 0.9342, 0.1876, -0.3035, 0.9342, 0.1876, -0.3035, 0.9435, 0.3304, -0.02475, 0.9435, 0.3304, -0.02475, 0.9435, 0.3304, -0.02475, 0.0, -0.1257, -0.9921, 0.0, -0.1257, -0.9921, 0.0, -0.1257, -0.9921, -0.268, 0.3304, -0.905, -0.268, 0.3304, -0.905, -0.268, 0.3304, -0.905, 0.0, 0.1876, -0.9822, 0.0, 0.1876, -0.9822, 0.0, 0.1876, -0.9822, 0.268, 0.3304, -0.905, 0.268, 0.3304, -0.905, 0.268, 0.3304, -0.905, -0.9435, -0.1256, -0.3066, -0.9435, -0.1256, -0.3066, -0.9435, -0.1256, -0.3066, -0.9435, 0.3304, -0.02475, -0.9435, 0.3304, -0.02475, -0.9435, 0.3304, -0.02475, -0.9342, 0.1876, -0.3035, -0.9342, 0.1876, -0.3035, -0.9342, 0.1876, -0.3035, -0.7779, 0.3304, -0.5346, -0.7779, 0.3304, -0.5346, -0.7779, 0.3304, -0.5346, -0.5831, -0.1256, 0.8026, -0.5831, -0.1256, 0.8026, -0.5831, -0.1256, 0.8026, -0.3151, 0.3304, 0.8897, -0.3151, 0.3304, 0.8897, -0.3151, 0.3304, 0.8897, -0.5774, 0.1876, 0.7946, -0.5774, 0.1876, 0.7946, -0.5774, 0.1876, 0.7946, -0.7488, 0.3304, 0.5746, -0.7488, 0.3304, 0.5746, -0.7488, 0.3304, 0.5746, 0.3151, -0.9435, 0.1024, 0.3151, -0.9435, 0.1024, 0.3151, -0.9435, 0.1024, 0.7488, -0.6617, -0.03853, 0.7488, -0.6617, -0.03853, 0.7488, -0.6617, -0.03853, 0.5774, -0.7947, 0.1876, 0.5774, -0.7947, 0.1876, 0.5774, -0.7947, 0.1876, 0.5831, -0.6617, 0.4713, 0.5831, -0.6617, 0.4713, 0.5831, -0.6617, 0.4713, 0.1947, -0.9435, -0.268, 0.1947, -0.9435, -0.268, 0.1947, -0.9435, -0.268, 0.1947, -0.6617, -0.724, 0.1947, -0.6617, -0.724, 0.1947, -0.6617, -0.724, 0.3568, -0.7947, -0.4911, 0.3568, -0.7947, -0.4911, 0.3568, -0.7947, -0.4911, 0.6284, -0.6617, -0.4089, 0.6284, -0.6617, -0.4089, 0.6284, -0.6617, -0.4089, -0.1947, -0.9435, -0.268, -0.1947, -0.9435, -0.268, -0.1947, -0.9435, -0.268, -0.6284, -0.6617, -0.4089, -0.6284, -0.6617, -0.4089, -0.6284, -0.6617, -0.4089, -0.3568, -0.7947, -0.4911, -0.3568, -0.7947, -0.4911, -0.3568, -0.7947, -0.4911, -0.1947, -0.6617, -0.724, -0.1947, -0.6617, -0.724, -0.1947, -0.6617, -0.724, -0.3151, -0.9435, 0.1024, -0.3151, -0.9435, 0.1024, -0.3151, -0.9435, 0.1024, -0.5831, -0.6617, 0.4713, -0.5831, -0.6617, 0.4713, -0.5831, -0.6617, 0.4713, -0.5774, -0.7947, 0.1876, -0.5774, -0.7947, 0.1876, -0.5774, -0.7947, 0.1876, -0.7488, -0.6617, -0.03853, -0.7488, -0.6617, -0.03853, -0.7488, -0.6617, -0.03853, -1.978e-06, -0.9435, 0.3313, -1.978e-06, -0.9435, 0.3313, -1.978e-06, -0.9435, 0.3313, 0.268, -0.6617, 0.7002, 0.268, -0.6617, 0.7002, 0.268, -0.6617, 0.7002, 1.33e-07, -0.7947, 0.6071, 1.33e-07, -0.7947, 0.6071, 1.33e-07, -0.7947, 0.6071, -0.268, -0.6617, 0.7002, -0.268, -0.6617, 0.7002, -0.268, -0.6617, 0.7002, 0.7071, -0.7071, 0.0, 0.7071, -0.7071, 0.0, 0.7071, -0.7071, 0.0, 0.7071, -0.7071, 0.0, 0.9659, -0.2588, -1.502e-05, 0.9659, -0.2588, -1.502e-05, 0.9659, -0.2588, -1.502e-05, 0.9659, -0.2588, -1.502e-05, 0.9659, 0.2588, -1.486e-05, 0.9659, 0.2588, -1.486e-05, 0.9659, 0.2588, -1.486e-05, 0.9659, 0.2588, -1.486e-05, 0.7071, 0.7071, 0.0, 0.7071, 0.7071, 0.0, 0.7071, 0.7071, 0.0, 0.7071, 0.7071, 0.0, 0.2665, 0.9638, 0.0, 0.2665, 0.9638, 0.0, 0.2665, 0.9638, 0.0, 0.2665, 0.9638, 0.0, -0.26, -0.9656, 0.0, -0.26, -0.9656, 0.0, -0.26, -0.9656, 0.0, -0.26, -0.9656, 0.0, 0.2588, -0.9659, 0.0, 0.2588, -0.9659, 0.0, 0.2588, -0.9659, 0.0, 0.2588, -0.9659, 0.0, -1.441e-08, 0.0, -1.0, -1.441e-08, 0.0, -1.0, -1.441e-08, 0.0, -1.0, -1.441e-08, 0.0, -1.0, 0.0, 0.0, -1.0, -1.441e-08, 0.0, -1.0, -1.441e-08, 0.0, -1.0, 0.0, 0.0, -1.0, -1.441e-08, 0.0, -1.0, 0.0, 0.0, -1.0, 0.0, 0.0, -1.0, -1.441e-08, 0.0, -1.0, -1.437e-08, 0.0, -1.0, -1.441e-08, 0.0, -1.0, -1.441e-08, 0.0, -1.0, -1.441e-08, 0.0, -1.0, 0.0, 0.0, -1.0, -1.437e-08, 0.0, -1.0, -1.441e-08, 0.0, -1.0, 0.0, 0.0, -1.0, 0.0, 0.0, -1.0, 0.0, 0.0, -1.0, 0.0, 0.0, -1.0, 0.0, 0.0, -1.0, -1.441e-08, 0.0, -1.0, 0.0, 0.0, -1.0, 0.0, 0.0, -1.0, -1.441e-08, 0.0, -1.0, 4.82e-06, -8.299e-06, 1.0, 4.726e-06, -2.82e-06, 1.0, 4.726e-06, -2.82e-06, 1.0, 4.82e-06, -8.299e-06, 1.0, 4.726e-06, -2.82e-06, 1.0, 0.0, 0.0, 1.0, 0.0, 0.0, 1.0, 4.726e-06, -2.82e-06, 1.0, 0.0, 0.0, 1.0, 4.712e-06, 2.82e-06, 1.0, 4.712e-06, 2.82e-06, 1.0, 0.0, 0.0, 1.0, 4.712e-06, 2.82e-06, 1.0, 4.794e-06, 8.416e-06, 1.0, 4.808e-06, 8.408e-06, 1.0, 4.712e-06, 2.82e-06, 1.0, 4.794e-06, 8.416e-06, 1.0, 1.911e-07, 1.118e-05, 1.0, 1.911e-07, 1.118e-05, 1.0, 4.808e-06, 8.408e-06, 1.0, 0.0, 0.0, 1.0, 9.371e-08, -5.482e-06, 1.0, 9.366e-08, -5.479e-06, 1.0, 0.0, 0.0, 1.0, 9.371e-08, -5.482e-06, 1.0, 4.82e-06, -8.299e-06, 1.0, 4.82e-06, -8.299e-06, 1.0, 9.366e-08, -5.479e-06, 1.0, -0.7071, 0.7071, 0.0, -0.7071, 0.7071, 0.0, -0.7071, 0.7071, 0.0, -0.7071, 0.7071, 0.0, -0.9659, 0.2588, 0.0, -0.9659, 0.2588, 0.0, -0.9659, 0.2588, 0.0, -0.9659, 0.2588, 0.0, -0.9659, -0.2588, 0.0, -0.9659, -0.2588, 0.0, -0.9659, -0.2588, 0.0, -0.9659, -0.2588, 0.0, -0.7071, -0.7071, 0.0, -0.7071, -0.7071, 0.0, -0.7071, -0.7071, 0.0, -0.7071, -0.7071, 0.0, -0.2588, -0.9659, 0.0, -0.2588, -0.9659, 0.0, -0.2588, -0.9659, 0.0, -0.2588, -0.9659, 0.0, 0.2588, 0.9659, 0.0, 0.2588, 0.9659, 0.0, 0.2588, 0.9659, 0.0, 0.2588, 0.9659, 0.0, -0.2588, 0.9659, 0.0, -0.2588, 0.9659, 0.0, -0.2588, 0.9659, 0.0, -0.2588, 0.9659, 0.0, -0.9619, 0.2735, 0.0, -0.9619, 0.2735, 0.0, -0.9619, 0.2735, 0.0, -0.9619, 0.2735, 0.0, -0.9532, 0.3022, 0.0, -0.9532, 0.3022, 0.0, -0.9532, 0.3022, 0.0, -0.9532, 0.3022, 0.0, -0.9661, 0.2581, -8.294e-07, -0.9661, 0.2581, -8.294e-07, -0.9661, 0.2581, -8.294e-07, -0.9661, 0.2581, -8.294e-07, 0.2561, 0.9667, 0.0, 0.2561, 0.9667, 0.0, 0.2561, 0.9667, 0.0, 0.2561, 0.9667, 0.0, 0.9661, -0.2581, 8.294e-07, 0.9661, -0.2581, 8.294e-07, 0.9661, -0.2581, 8.294e-07, 0.9661, -0.2581, 8.294e-07, -0.2561, -0.9667, 3.608e-06, -0.2561, -0.9667, 3.608e-06, -0.2561, -0.9667, 3.608e-06, -0.2561, -0.9667, 3.608e-06, -4.694e-08, 0.0, 1.0, -4.694e-08, 0.0, 1.0, -4.694e-08, 0.0, 1.0, -4.694e-08, 0.0, 1.0, 9.779e-10, 0.0, -1.0, 9.779e-10, 0.0, -1.0, 9.779e-10, 0.0, -1.0, 9.779e-10, 0.0, -1.0, 0.9921, 0.1253, -9.925e-08, 0.9921, 0.1253, 3.238e-07, 0.9921, 0.1253, 6.897e-07, 0.9921, 0.1253, 5.414e-07, 0.4961, 0.1253, -0.8592, 0.4961, 0.1253, -0.8592, 0.4961, 0.1253, -0.8592, 0.4961, 0.1253, -0.8592, -0.4961, 0.1253, -0.8592, -0.4961, 0.1253, -0.8592, -0.4961, 0.1253, -0.8592, -0.4961, 0.1253, -0.8592, -0.9921, 0.1253, -2.839e-07, -0.9921, 0.1253, -6.976e-07, -0.9921, 0.1253, 1.148e-06, -0.9921, 0.1253, 1.292e-06, -0.4961, 0.1253, 0.8592, -0.4961, 0.1253, 0.8592, -0.4961, 0.1253, 0.8592, -0.4961, 0.1253, 0.8592, 0.4961, 0.1253, 0.8592, 0.4961, 0.1253, 0.8592, 0.4961, 0.1253, 0.8592, 0.4961, 0.1253, 0.8592, 0.0, -1.0, 0.0, 0.0, -1.0, -5.714e-16, 0.0, -1.0, -3.809e-16, 0.0, -1.0, -5.714e-16, 0.0, -1.0, 0.0, 0.0, -1.0, -3.809e-16, 0.0, -1.0, -5.714e-16, 0.0, -1.0, -5.714e-16, 0.0, -1.0, -3.809e-16, 0.0, -1.0, 0.0, 0.0, -1.0, -5.714e-16, 0.0, -1.0, -3.809e-16, 0.0, -1.0, -5.714e-16, 0.0, -1.0, 0.0, 0.0, -1.0, -3.809e-16, 0.0, -1.0, -5.714e-16, 0.0, -1.0, -5.714e-16, 0.0, -1.0, -3.809e-16, 0.0, 1.0, 0.0, 0.0, 1.0, 0.0, 0.0, 1.0, 0.0, 0.0, 1.0, 0.0, 0.0, 1.0, 0.0, 0.0, 1.0, 0.0, 0.0, 1.0, 0.0, 0.0, 1.0, 0.0, 0.0, 1.0, 0.0, 0.0, 1.0, 0.0, 0.0, 1.0, 0.0, 0.0, 1.0, 0.0, 0.0, 1.0, 0.0, 0.0, 1.0, 0.0, 0.0, 1.0, 0.0, 0.0, 1.0, 0.0, 0.0, 1.0, 0.0, 0.0, 1.0, 0.0, 0.2715, 0.9624, -3.102e-06, 0.2715, 0.9624, 4.873e-06, 0.2715, 0.9624, 1.583e-06, 0.2715, 0.9624, 2.217e-06, 0.1357, 0.9624, -0.2351, 0.1357, 0.9624, -0.2351, 0.1357, 0.9624, -0.2351, 0.1357, 0.9624, -0.2351, -0.1357, 0.9624, -0.2351, -0.1357, 0.9624, -0.2351, -0.1357, 0.9624, -0.2351, -0.1357, 0.9624, -0.2351, -0.2715, 0.9624, 3.034e-06, -0.2715, 0.9624, -5.089e-06, -0.2715, 0.9624, 3.904e-06, -0.2715, 0.9624, -2.384e-06, -0.1357, 0.9624, 0.2351, -0.1357, 0.9624, 0.2351, -0.1357, 0.9624, 0.2351, -0.1357, 0.9624, 0.2351, 0.1357, 0.9624, 0.2351, 0.1357, 0.9624, 0.2351, 0.1357, 0.9624, 0.2351, 0.1357, 0.9624, 0.2351, 1.0, 0.0, 0.0, 1.0, 0.0, 0.0, 1.0, 0.0, 0.0, 1.0, 0.0, 0.0, 0.5, 0.0, -0.866, 0.5, 0.0, -0.866, 0.5, 0.0, -0.866, 0.5, 0.0, -0.866, -0.5, 0.0, -0.866, -0.5, 0.0, -0.866, -0.5, 0.0, -0.866, -0.5, 0.0, -0.866, -1.0, 0.0, 0.0, -1.0, 0.0, 0.0, -1.0, 0.0, 0.0, -1.0, 0.0, 0.0, -0.5, 0.0, 0.866, -0.5, 0.0, 0.866, -0.5, 0.0, 0.866, -0.5, 0.0, 0.866, 0.5, 0.0, 0.866, 0.5, 0.0, 0.866, 0.5, 0.0, 0.866, 0.5, 0.0, 0.866, 0.5753, 0.8179, -1.229e-05, 0.5753, 0.8179, -1.492e-05, 0.5753, 0.8179, 8.857e-06, 0.5753, 0.8179, -1.192e-06, 0.2876, 0.8179, -0.4982, 0.2877, 0.8179, -0.4982, 0.2877, 0.8179, -0.4982, 0.2877, 0.8179, -0.4982, -0.2877, 0.8179, -0.4982, -0.2877, 0.8179, -0.4982, -0.2876, 0.8179, -0.4982, -0.2877, 0.8179, -0.4982, -0.5753, 0.8179, -7.627e-07, -0.5753, 0.8179, -1.714e-07, -0.5753, 0.8179, -1.452e-05, -0.5753, 0.8179, -3.807e-06, -0.2876, 0.8179, 0.4982, -0.2877, 0.8179, 0.4982, -0.2877, 0.8179, 0.4982, -0.2877, 0.8179, 0.4982, 0.2877, 0.8179, 0.4982, 0.2877, 0.8179, 0.4982, 0.2876, 0.8179, 0.4982, 0.2877, 0.8179, 0.4982, 1.0, 7.674e-07, 3.356e-06, 1.0, 7.706e-07, -5.129e-06, 1.0, 7.674e-07, 1.868e-06, 1.0, 7.67e-07, -8.289e-08, 0.5, 7.488e-07, -0.866, 0.5, 1.248e-06, -0.866, 0.5, 6.78e-07, -0.866, 0.5, 1.317e-06, -0.866, -0.5, 3.289e-06, -0.866, -0.5, 2.51e-06, -0.866, -0.5, 3.375e-06, -0.866, -0.5, 2.416e-06, -0.866, -1.0, 8.33e-06, -3.356e-06, -1.0, 8.329e-06, 5.129e-06, -1.0, 8.33e-06, -1.868e-06, -1.0, 8.326e-06, 8.417e-08, -0.5, 1.319e-05, 0.866, -0.5, 1.224e-05, 0.866, -0.5, 1.331e-05, 0.866, -0.5, 1.213e-05, 0.866, 0.5, 1.021e-05, 0.866, 0.5, 1.143e-05, 0.866, 0.5, 1.008e-05, 0.866, 0.5, 1.158e-05, 0.866])] * 3)])

# ---- objects
ob_sm_prop_globe_01 = bpy.data.objects.new('SM_Prop_Globe_01', me_mesh)

# ---- transforms, parenting, visibility, modifiers, constraints
ob_sm_prop_globe_01.location = (0.0, 0.0, 0.0)
ob_sm_prop_globe_01.rotation_euler = (1.571, -0.0, 0.0)
ob_sm_prop_globe_01.scale = (0.01, 0.01, 0.01)
ob_sm_prop_globe_01.color = (0.8, 0.8, 0.8, 1.0)

# ---- collection membership
scene.collection.objects.link(ob_sm_prop_globe_01)

# ---- scene / render settings (as saved in the file)
scene.frame_start = 1; scene.frame_end = 250; scene.frame_set(1)
scene.render.engine = 'BLENDER_EEVEE_NEXT'
scene.cycles.sampling_pattern = 'TABULATED_SOBOL'
scene.view_settings.view_transform = 'Filmic'
bpy.context.view_layer.update()

# ---- added for rendering (the .blend has no active camera and no usable light): camera, sun
cam_auto = bpy.data.cameras.new('AutoCamera')
cam_auto.lens = 50.0
cam_auto.sensor_width = 36.0
cam_auto.clip_end = 1000.0
ob_auto_camera = bpy.data.objects.new('AutoCamera', cam_auto)
scene.collection.objects.link(ob_auto_camera)
ob_auto_camera.location = (0.769175, -0.892438, 0.887086)
ob_auto_camera.rotation_euler = (1.09748, -7.21219e-08, 0.694738)
scene.camera = ob_auto_camera
light_auto_sun = bpy.data.lights.new('AutoSun', 'SUN')
light_auto_sun.energy = 3.0
light_auto_sun.angle = 0.0523599
ob_auto_sun = bpy.data.objects.new('AutoSun', light_auto_sun)
scene.collection.objects.link(ob_auto_sun)
ob_auto_sun.rotation_euler = (0.872665, 0.174533, 0.523599)
bpy.context.view_layer.update()
